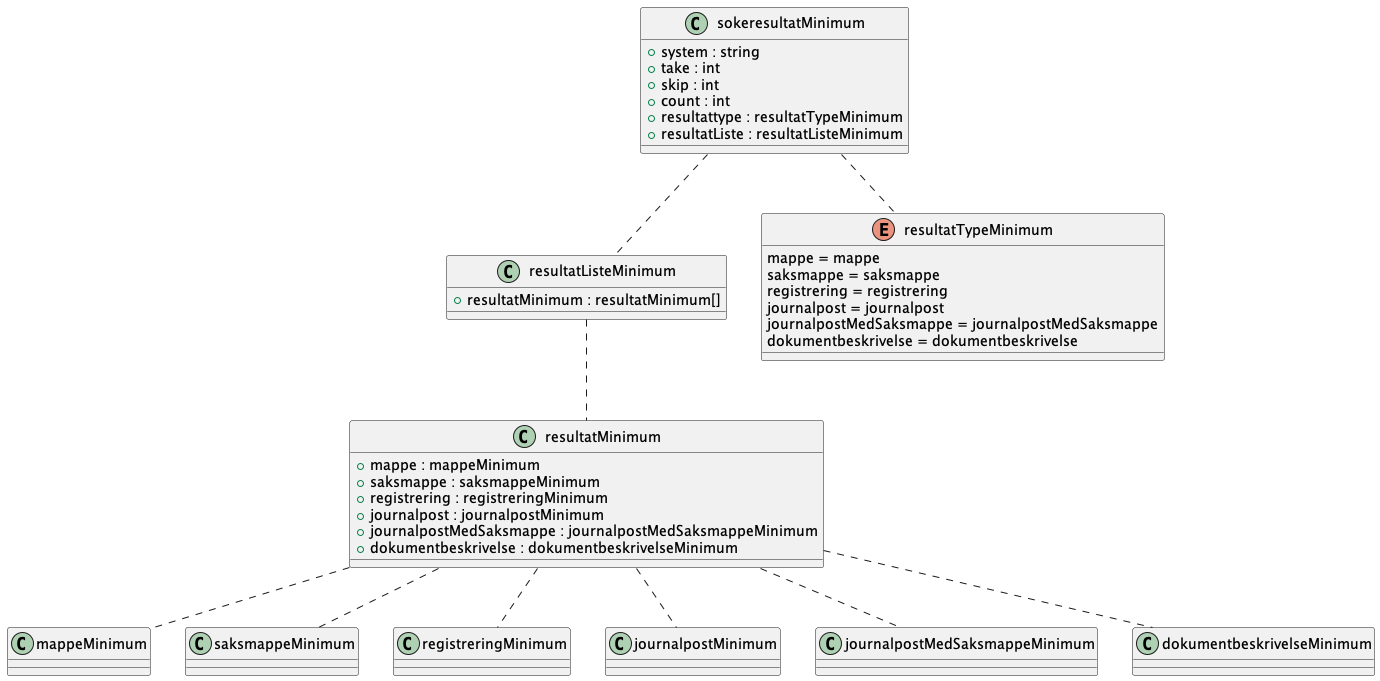

The diagram above was rendered by PlantUML. Its source (embedded in the PNG):
@startuml
!include minimum.pu

resultatListeMinimum .. resultatMinimum

resultatMinimum .. mappeMinimum
resultatMinimum .. saksmappeMinimum
resultatMinimum .. registreringMinimum
resultatMinimum .. journalpostMinimum
resultatMinimum .. journalpostMedSaksmappeMinimum
resultatMinimum .. dokumentbeskrivelseMinimum

sokeresultatMinimum .. resultatTypeMinimum
sokeresultatMinimum .. resultatListeMinimum

@enduml